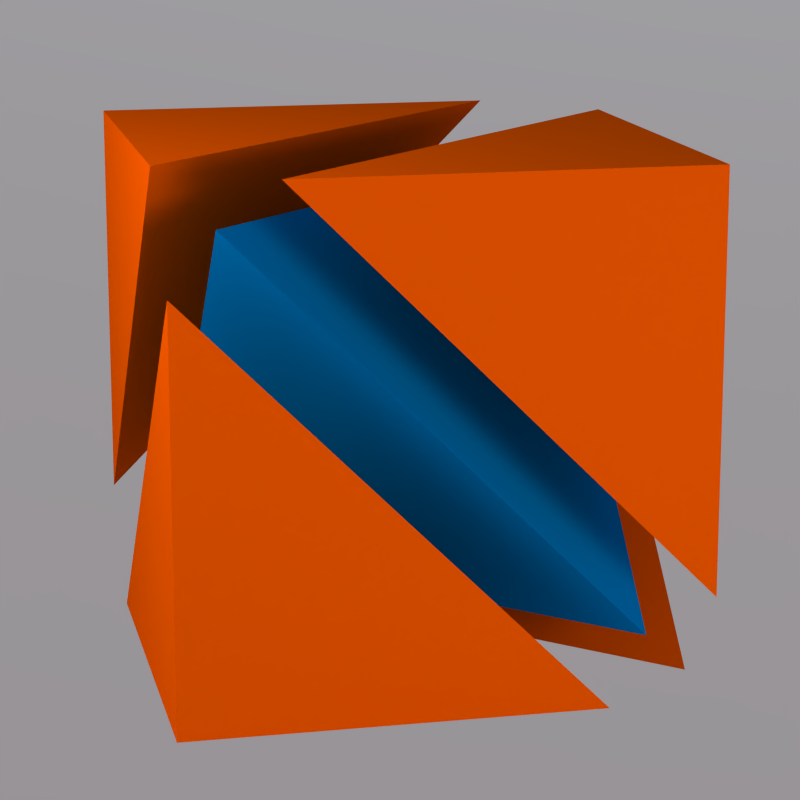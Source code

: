 # Source: hexahedron_to_tetrahedra01.blend  (saved by Blender 2.69.0; exported with 4.5.12 LTS)
import bpy
from mathutils import Matrix  # noqa: F401  (used for matrix-valued properties, if any)

bpy.ops.wm.read_factory_settings(use_empty=True)
scene = bpy.context.scene
scene.name = 'Scene'

# ---- collections
col_collection_1 = bpy.data.collections.new('Collection 1'); scene.collection.children.link(col_collection_1)

# ---- materials (node trees are filled in below, after node groups)
mat_emit02 = bpy.data.materials.new('Emit02')
mat_emit02.alpha_threshold = 0.0
mat_emit02.roughness = 0.5
mat_emit02.line_color = (0.0, 0.0, 0.0, 1.0)
mat_emit01 = bpy.data.materials.new('Emit01')
mat_emit01.alpha_threshold = 0.0
mat_emit01.roughness = 0.5
mat_emit01.line_color = (0.0, 0.0, 0.0, 1.0)
mat_bluemat_001 = bpy.data.materials.new('BlueMat.001')
mat_bluemat_001.alpha_threshold = 0.0
mat_bluemat_001.diffuse_color = (0.0, 0.191, 0.5, 1.0)
mat_bluemat_001.roughness = 0.5
mat_bluemat_001.line_color = (0.0, 0.0, 0.0, 1.0)
mat_orangemat = bpy.data.materials.new('OrangeMat')
mat_orangemat.alpha_threshold = 0.0
mat_orangemat.preview_render_type = 'CUBE'
mat_orangemat.diffuse_color = (1.0, 0.1023, 0.0, 1.0)
mat_orangemat.roughness = 0.5
mat_orangemat.line_color = (0.0, 0.0, 0.0, 1.0)

# ---- material node trees
mat_emit02.use_nodes = True; mat_emit02.node_tree.nodes.clear()
_N = mat_emit02.node_tree.nodes; _L = mat_emit02.node_tree.links
n0 = _N.new('ShaderNodeOutputMaterial'); n0.name = 'Material Output'; n0.location = (300, 300)
n1 = _N.new('ShaderNodeEmission'); n1.name = 'Emission'; n1.location = (110, 300)
n1.inputs[0].default_value = (0.8, 0.7774, 0.7095, 1.0)
n1.inputs[1].default_value = 12.0
_L.new(n1.outputs[0], n0.inputs[0])
n0.is_active_output = True
mat_emit01.use_nodes = True; mat_emit01.node_tree.nodes.clear()
_N = mat_emit01.node_tree.nodes; _L = mat_emit01.node_tree.links
n0 = _N.new('ShaderNodeOutputMaterial'); n0.name = 'Material Output'; n0.location = (300, 300)
n1 = _N.new('ShaderNodeEmission'); n1.name = 'Emission'; n1.location = (110, 300)
n1.inputs[0].default_value = (0.8, 0.7849, 0.7397, 1.0)
n1.inputs[1].default_value = 20.0
_L.new(n1.outputs[0], n0.inputs[0])
n0.is_active_output = True
mat_bluemat_001.use_nodes = True; mat_bluemat_001.node_tree.nodes.clear()
_N = mat_bluemat_001.node_tree.nodes; _L = mat_bluemat_001.node_tree.links
n0 = _N.new('ShaderNodeOutputMaterial'); n0.name = 'Material Output'; n0.location = (300, 300)
n1 = _N.new('ShaderNodeBsdfDiffuse'); n1.name = 'Diffuse BSDF.001'; n1.location = (100, 300)
n1.inputs[0].default_value = (0.0, 0.1912, 0.5029, 1.0)
n2 = _N.new('ShaderNodeNewGeometry'); n2.name = 'Geometry'; n2.location = (-90, 300)
_L.new(n1.outputs[0], n0.inputs[0])
_L.new(n2.outputs[3], n1.inputs[2])
n0.is_active_output = True
mat_orangemat.use_nodes = True; mat_orangemat.node_tree.nodes.clear()
_N = mat_orangemat.node_tree.nodes; _L = mat_orangemat.node_tree.links
n0 = _N.new('ShaderNodeOutputMaterial'); n0.name = 'Material Output'; n0.location = (300, 300)
n1 = _N.new('ShaderNodeBsdfDiffuse'); n1.name = 'Diffuse BSDF'; n1.location = (10, 300)
n1.inputs[0].default_value = (1.0, 0.1023, 0.0, 1.0)
n2 = _N.new('ShaderNodeNewGeometry'); n2.name = 'Geometry'; n2.location = (-180, 300)
_L.new(n1.outputs[0], n0.inputs[0])
_L.new(n2.outputs[3], n1.inputs[2])
n0.is_active_output = True

# ---- world
world_world = bpy.data.worlds.new('World'); scene.world = world_world
world_world.use_nodes = True; world_world.node_tree.nodes.clear()
_N = world_world.node_tree.nodes; _L = world_world.node_tree.links
n0 = _N.new('ShaderNodeOutputWorld'); n0.name = 'World Output'; n0.location = (300, 300)
n1 = _N.new('ShaderNodeBackground'); n1.name = 'Background'; n1.location = (10, 300)
n1.inputs[1].default_value = 2.0
n2 = _N.new('ShaderNodeTexSky'); n2.name = 'Sky Texture'; n2.location = (-190, 300)
n2.sky_type = 'HOSEK_WILKIE'
n2.sun_direction = (-0.2278, -0.3278, 0.9169)
n2.turbidity = 4.0
n2.sun_elevation = 1.571
_L.new(n1.outputs[0], n0.inputs[0])
_L.new(n2.outputs[0], n1.inputs[0])
n0.is_active_output = True
world_world.color = (1.0, 1.0, 1.0)
world_world.use_sun_shadow = False
world_world.sun_shadow_jitter_overblur = 0.0
world_world.cycles.sampling_method = 'MANUAL'
world_world.cycles.sample_map_resolution = 256
world_world.light_settings.ao_factor = 0.1

# ---- cameras
cam_camera = bpy.data.cameras.new('Camera')
cam_camera.clip_end = 100.0
cam_camera.lens = 100.0
cam_camera.sensor_width = 32.0
cam_camera.sensor_height = 18.0
cam_camera.ortho_scale = 7.314
cam_camera.dof.focus_distance = 0.0

# ---- meshes
me_cube = bpy.data.meshes.new('Cube')
me_cube.from_pydata([(-1.0, -1.0, -1.0), (-1.0, 1.0, -1.0), (1.0, 1.0, -1.0), (1.0, -1.0, -1.0), (-1.0, -1.0, 1.0), (-1.0, 1.0, 1.0), (1.0, 1.0, 1.0), (1.0, -1.0, 1.0)], [], [(4, 5, 1, 0), (5, 6, 2, 1), (6, 7, 3, 2), (7, 4, 0, 3), (0, 1, 2, 3), (7, 6, 5, 4)])
me_cube.use_remesh_preserve_volume = False
me_cube.use_remesh_preserve_attributes = False
me_cube.use_mirror_vertex_groups = False
me_cube.update()
me_plane_001 = bpy.data.meshes.new('Plane.001')
me_plane_001.from_pydata([(1.0, -1.0, 0.0), (-1.0, -1.0, 0.0), (1.0, 1.0, 0.0), (-1.0, 1.0, 0.0)], [], [(1, 0, 2, 3)])
me_plane_001.materials.append(mat_emit02)
me_plane_001.use_remesh_preserve_volume = False
me_plane_001.use_remesh_preserve_attributes = False
me_plane_001.use_mirror_vertex_groups = False
me_plane_001.update()
me_plane = bpy.data.meshes.new('Plane')
me_plane.from_pydata([(1.0, -1.0, 0.0), (-1.0, -1.0, 0.0), (1.0, 1.0, 0.0), (-1.0, 1.0, 0.0)], [], [(1, 0, 2, 3)])
me_plane.materials.append(mat_emit01)
me_plane.use_remesh_preserve_volume = False
me_plane.use_remesh_preserve_attributes = False
me_plane.use_mirror_vertex_groups = False
me_plane.update()
me_cube_011 = bpy.data.meshes.new('Cube.011')
me_cube_011.from_pydata([(-1.0, 1.0, -1.0), (1.0, -1.0, -1.0), (-1.0, -1.0, 1.0), (1.0, 1.0, 1.0)], [], [(3, 2, 0), (1, 3, 0), (0, 2, 1), (2, 3, 1)])
me_cube_011.materials.append(mat_bluemat_001)
me_cube_011.use_remesh_preserve_volume = False
me_cube_011.use_remesh_preserve_attributes = False
me_cube_011.use_mirror_vertex_groups = False
me_cube_011.update()
me_cube_010 = bpy.data.meshes.new('Cube.010')
me_cube_010.from_pydata([(-1.0, 1.0, -1.0), (1.0, 1.0, -1.0), (1.0, -1.0, -1.0), (1.0, 1.0, 1.0)], [], [(1, 0, 3), (1, 3, 2), (1, 2, 0), (0, 2, 3)])
me_cube_010.materials.append(mat_orangemat)
me_cube_010.use_remesh_preserve_volume = False
me_cube_010.use_remesh_preserve_attributes = False
me_cube_010.use_mirror_vertex_groups = False
me_cube_010.update()
me_cube_009 = bpy.data.meshes.new('Cube.009')
me_cube_009.from_pydata([(-1.0, 1.0, -1.0), (1.0, 1.0, -1.0), (1.0, -1.0, -1.0), (1.0, 1.0, 1.0)], [], [(1, 0, 3), (1, 3, 2), (1, 2, 0), (0, 2, 3)])
me_cube_009.materials.append(mat_orangemat)
me_cube_009.use_remesh_preserve_volume = False
me_cube_009.use_remesh_preserve_attributes = False
me_cube_009.use_mirror_vertex_groups = False
me_cube_009.update()
me_cube_008 = bpy.data.meshes.new('Cube.008')
me_cube_008.from_pydata([(-1.0, 1.0, -1.0), (1.0, 1.0, -1.0), (1.0, -1.0, -1.0), (1.0, 1.0, 1.0)], [], [(1, 0, 3), (1, 3, 2), (1, 2, 0), (0, 2, 3)])
me_cube_008.materials.append(mat_orangemat)
me_cube_008.use_remesh_preserve_volume = False
me_cube_008.use_remesh_preserve_attributes = False
me_cube_008.use_mirror_vertex_groups = False
me_cube_008.update()
me_cube_006 = bpy.data.meshes.new('Cube.006')
me_cube_006.from_pydata([(-1.0, 1.0, -1.0), (1.0, 1.0, -1.0), (1.0, -1.0, -1.0), (1.0, 1.0, 1.0)], [], [(1, 0, 3), (1, 3, 2), (1, 2, 0), (0, 2, 3)])
me_cube_006.materials.append(mat_orangemat)
me_cube_006.use_remesh_preserve_volume = False
me_cube_006.use_remesh_preserve_attributes = False
me_cube_006.use_mirror_vertex_groups = False
me_cube_006.update()

# ---- objects
ob_cube = bpy.data.objects.new('Cube', me_cube)
ob_plane_001 = bpy.data.objects.new('Plane.001', me_plane_001)
ob_plane = bpy.data.objects.new('Plane', me_plane)
ob_tet_blue = bpy.data.objects.new('Tet.Blue', me_cube_011)
ob_tetra_003 = bpy.data.objects.new('Tetra.003', me_cube_010)
ob_tetra_002 = bpy.data.objects.new('Tetra.002', me_cube_009)
ob_tetra_001 = bpy.data.objects.new('Tetra.001', me_cube_008)
ob_tetra_000 = bpy.data.objects.new('Tetra.000', me_cube_006)
ob_camera = bpy.data.objects.new('Camera', cam_camera)

# ---- transforms, parenting, visibility, modifiers, constraints
ob_cube.location = (0.0, 0.0, -1.745)
ob_cube.scale = (5.0, 5.0, 0.25)
ob_cube.visible_camera = False
ob_cube.lineart.crease_threshold = 0.0
ob_plane_001.location = (-2.576, 6.569, 1.004)
ob_plane_001.rotation_euler = (-0.0, 1.396, -4.169)
ob_plane_001.lineart.crease_threshold = 0.0
ob_plane.location = (5.049, 2.266, 3.547)
ob_plane.rotation_euler = (-0.0, -2.003, 0.3816)
ob_plane.lineart.crease_threshold = 0.0
ob_tet_blue.location = (0.0, 0.0, 0.0)
ob_tet_blue.lock_location = (True, True, True)
ob_tet_blue.lock_rotation = (True, True, True)
ob_tet_blue.lineart.crease_threshold = 0.0
ob_tetra_003.location = (-0.3, -0.3, -0.3)
ob_tetra_003.rotation_euler = (0.0, 0.0, 3.142)
ob_tetra_003.lock_location = (True, True, True)
ob_tetra_003.lock_rotation = (True, True, True)
ob_tetra_003.lineart.crease_threshold = 0.0
ob_tetra_002.location = (-0.25, 0.25, 0.25)
ob_tetra_002.rotation_euler = (0.0, 3.142, 0.0)
ob_tetra_002.lock_location = (True, True, True)
ob_tetra_002.lock_rotation = (True, True, True)
ob_tetra_002.lineart.crease_threshold = 0.0
ob_tetra_001.location = (0.25, -0.25, 0.25)
ob_tetra_001.rotation_euler = (3.142, 0.0, 0.0)
ob_tetra_001.lock_location = (True, True, True)
ob_tetra_001.lock_rotation = (True, True, True)
ob_tetra_001.lineart.crease_threshold = 0.0
ob_tetra_000.location = (0.25, 0.25, -0.25)
ob_tetra_000.lock_location = (True, True, True)
ob_tetra_000.lock_rotation = (True, True, True)
ob_tetra_000.lineart.crease_threshold = 0.0
ob_camera.location = (2.52, 11.62, 2.857)
ob_camera.rotation_euler = (1.331, -2.938e-07, 2.925)
ob_camera.scale = (1.0, 1.0, 1.0)
ob_camera.lock_rotations_4d = False
ob_camera.empty_display_type = 'ARROWS'
ob_camera.color = (0.0, 0.0, 0.0, 0.0)
ob_camera.display_type = 'WIRE'
ob_camera.lineart.crease_threshold = 0.0

# ---- collection membership
col_collection_1.objects.link(ob_cube)
col_collection_1.objects.link(ob_plane_001)
col_collection_1.objects.link(ob_plane)
col_collection_1.objects.link(ob_tet_blue)
col_collection_1.objects.link(ob_tetra_003)
col_collection_1.objects.link(ob_tetra_002)
col_collection_1.objects.link(ob_tetra_001)
col_collection_1.objects.link(ob_tetra_000)
col_collection_1.objects.link(ob_camera)

# ---- scene / render settings (as saved in the file)
scene.camera = ob_camera
scene.frame_start = 1; scene.frame_end = 250; scene.frame_set(1)
scene.render.engine = 'CYCLES'
scene.render.image_settings.compression = 90
scene.render.resolution_x = 1000
scene.render.resolution_y = 1000
scene.render.dither_intensity = 0.0
scene.render.film_transparent = True
scene.cycles.use_denoising = False
scene.cycles.samples = 200
scene.cycles.sampling_pattern = 'TABULATED_SOBOL'
scene.cycles.light_sampling_threshold = 0.0
scene.cycles.use_adaptive_sampling = False
scene.cycles.use_light_tree = False
scene.cycles.blur_glossy = 0.0
scene.cycles.max_bounces = 5
scene.cycles.volume_bounces = 1
scene.cycles.pixel_filter_type = 'GAUSSIAN'
scene.cycles.sample_clamp_indirect = 0.0
scene.view_settings.view_transform = 'Standard'
bpy.context.view_layer.update()
